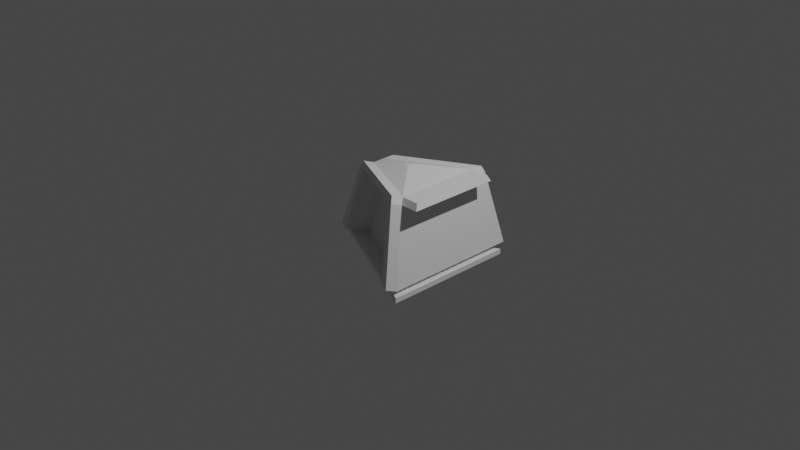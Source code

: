 # Source: Stage3.blend  (saved by Blender 2.80.60; exported with 4.5.12 LTS)
import bpy
from mathutils import Matrix  # noqa: F401  (used for matrix-valued properties, if any)

bpy.ops.wm.read_factory_settings(use_empty=True)
scene = bpy.context.scene
scene.name = 'Scene'

# ---- collections
col_collection = bpy.data.collections.new('Collection'); scene.collection.children.link(col_collection)

# ---- materials (node trees are filled in below, after node groups)
mat_material = bpy.data.materials.new('Material')
mat_material.alpha_threshold = 0.0
mat_material.use_transparent_shadow = False
mat_material.roughness = 0.5
mat_material.line_color = (0.0, 0.0, 0.0, 1.0)

# ---- material node trees
mat_material.use_nodes = True; mat_material.node_tree.nodes.clear()
_N = mat_material.node_tree.nodes; _L = mat_material.node_tree.links
n0 = _N.new('ShaderNodeOutputMaterial'); n0.name = 'Material Output'; n0.location = (300, 300)
n1 = _N.new('ShaderNodeBsdfPrincipled'); n1.name = 'Principled BSDF'; n1.location = (10, 300)
n1.distribution = 'GGX'
n1.subsurface_method = 'BURLEY'
n1.inputs[3].default_value = 1.45
_L.new(n1.outputs[0], n0.inputs[0])
n0.is_active_output = True

# ---- world
world_world = bpy.data.worlds.new('World'); scene.world = world_world
world_world.use_nodes = True; world_world.node_tree.nodes.clear()
_N = world_world.node_tree.nodes; _L = world_world.node_tree.links
n0 = _N.new('ShaderNodeOutputWorld'); n0.name = 'World Output'; n0.location = (300, 300)
n1 = _N.new('ShaderNodeBackground'); n1.name = 'Background'; n1.location = (10, 300)
n1.inputs[0].default_value = (0.05088, 0.05088, 0.05088, 1.0)
_L.new(n1.outputs[0], n0.inputs[0])
n0.is_active_output = True
world_world.color = (0.05088, 0.05088, 0.05088)
world_world.use_sun_shadow = False
world_world.sun_shadow_jitter_overblur = 0.0

# ---- cameras
cam_camera = bpy.data.cameras.new('Camera')
cam_camera.clip_end = 100.0
cam_camera.ortho_scale = 7.314
cam_camera.dof.focus_distance = 0.0
cam_camera.dof.aperture_fstop = 128.0

# ---- lights
light_light = bpy.data.lights.new('Light', 'POINT')
light_light.transmission_factor = 0.0
light_light.cutoff_distance = 30.0
light_light.energy = 1000.0
light_light.shadow_buffer_clip_start = 1.001
light_light.shadow_soft_size = 0.1
light_light.shadow_maximum_resolution = 0.006
light_light.use_absolute_resolution = True

# ---- meshes
me_cube = bpy.data.meshes.new('Cube')
me_cube.from_pydata([(0.3076, 0.09156, 1.121), (1.273, 1.278, -0.669), (0.3076, -0.09156, 1.121), (1.273, -1.278, -0.669), (0.1774, 0.004534, 1.121), (-1.278, 0.08562, -0.669), (0.179, -0.03554, 1.121), (-1.278, -0.08562, -0.669), (0.8071, 0.8101, -0.8671), (0.8071, -0.8094, -0.8671), (-0.809, 0.05463, -0.8671), (-0.809, -0.05388, -0.8671), (1.273, 1.276, -0.5737), (-1.279, -0.09378, -0.5737), (1.273, -1.273, -0.5737), (-1.279, 0.08372, -0.5737), (-0.4614, -0.1683, 0.9886), (0.9261, 0.8546, 0.9886), (0.9261, -0.7935, 0.9886), (-0.4692, 0.07728, 0.9886), (1.213, 1.203, -0.4974), (1.213, -1.201, -0.4974), (-1.189, 0.07886, -0.4974), (-1.189, -0.09021, -0.4974), (1.101, 1.091, -0.5304), (1.155, 1.157, -0.5701), (1.101, -1.089, -0.5304), (1.155, -1.155, -0.5701), (-1.078, 0.07143, -0.5304), (-1.159, 0.07584, -0.5701), (-1.159, -0.08511, -0.5701), (-1.077, -0.08187, -0.5304), (-0.5548, -0.1629, 0.8761), (0.9716, 0.9099, 0.8761), (0.9716, -0.8537, 0.8761), (-0.5619, 0.07912, 0.8761), (-1.038, 0.1977, -0.669), (0.1911, -0.04081, 1.121), (-1.038, -0.1977, -0.669), (0.1897, 0.01272, 1.121), (-0.657, 0.1257, -0.8671), (-0.657, -0.1249, -0.8671), (-1.039, 0.1958, -0.5737), (-1.039, -0.2047, -0.5737), (-0.338, 0.1504, 0.9886), (-0.3309, -0.2271, 0.9886), (-0.9634, -0.1946, -0.4974), (-0.9635, 0.1846, -0.4974), (-0.941, 0.1775, -0.5701), (-0.941, -0.1857, -0.5701), (-0.8726, -0.1766, -0.5304), (-0.8727, 0.1673, -0.5304), (-0.4112, -0.2278, 0.8761), (-0.4177, 0.1572, 0.8761), (1.053, -1.175, -0.669), (0.2964, 0.08406, 1.121), (0.6678, -0.7442, -0.8671), (1.053, 1.173, -0.5737), (0.8058, 0.7876, 0.9886), (1.006, 1.106, -0.4974), (0.9553, 1.063, -0.5701), (0.9133, 1.003, -0.5304), (0.8394, 0.8383, 0.8761), (1.053, 1.175, -0.669), (0.2965, -0.08673, 1.121), (0.6678, 0.745, -0.8671), (1.053, -1.172, -0.5737), (0.8065, -0.7396, 0.9886), (1.006, -1.105, -0.4974), (0.9553, -1.062, -0.5701), (0.9133, -1.002, -0.5304), (0.84, -0.7941, 0.8761), (-0.6319, -0.3326, 0.9273), (-0.5385, -0.338, 1.04), (-0.408, -0.3968, 1.04), (0.8945, -1.023, 0.9273), (1.136, -1.371, -0.4462), (-1.041, -0.3644, -0.4462), (-1.266, -0.2599, -0.4462), (0.849, -0.9632, 1.04), (-0.4884, -0.3976, 0.9273), (0.7293, -0.9093, 1.04), (0.7629, -0.9639, 0.9273), (0.929, -1.275, -0.4462), (1.261, 0.8546, 0.9886), (1.261, -0.7935, 0.9886), (1.306, 0.9099, 0.8761), (1.306, -0.8537, 0.8761), (-1.278, -0.07439, -0.669), (0.3076, -0.07956, 1.121), (0.1789, -0.03291, 1.121), (1.273, -1.11, -0.669), (-0.809, -0.04676, -0.8671), (0.8071, -0.7032, -0.8671), (1.273, -1.106, -0.5737), (-1.279, -0.08215, -0.5737), (0.9261, -0.6854, 0.9886), (-0.4619, -0.1522, 0.9886), (-1.189, -0.07913, -0.4974), (1.213, -1.043, -0.4974), (1.155, -1.003, -0.5701), (-1.159, -0.07456, -0.5701), (-1.077, -0.07182, -0.5304), (1.101, -0.946, -0.5304), (-0.5552, -0.147, 0.8761), (0.9716, -0.7381, 0.8761), (-0.657, -0.1085, -0.8671), (0.191, -0.0373, 1.121), (0.2965, -0.07554, 1.121), (0.6678, -0.6466, -0.8671), (1.261, -0.6854, 0.9886), (1.306, -0.7381, 0.8761), (0.1775, 0.002037, 1.121), (1.273, 1.119, -0.669), (0.8071, 0.7092, -0.8671), (-1.279, 0.07266, -0.5737), (-0.4687, 0.06198, 0.9886), (-1.189, 0.06833, -0.4974), (-1.159, 0.06581, -0.5701), (-1.078, 0.06188, -0.5304), (-0.5614, 0.06404, 0.8761), (-1.278, 0.07495, -0.669), (0.3076, 0.08016, 1.121), (-0.809, 0.04787, -0.8671), (1.273, 1.117, -0.5737), (0.9261, 0.752, 0.9886), (1.213, 1.053, -0.4974), (1.155, 1.013, -0.5701), (1.101, 0.9549, -0.5304), (0.9716, 0.8, 0.8761), (-0.657, 0.1101, -0.8671), (0.1897, 0.009383, 1.121), (0.2964, 0.07342, 1.121), (0.6678, 0.6522, -0.8671), (1.261, 0.752, 0.9886), (1.306, 0.8, 0.8761), (0.8058, 1.004, 0.9886), (0.9261, 1.071, 0.9886), (0.9716, 1.126, 0.8761), (1.213, 1.42, -0.4974), (-0.5619, 0.2957, 0.8761), (-1.189, 0.2954, -0.4974), (1.006, 1.323, -0.4974), (-0.4692, 0.2938, 0.9886), (0.8394, 1.055, 0.8761), (-0.338, 0.3669, 0.9886), (-0.9635, 0.4011, -0.4974), (-0.4177, 0.3738, 0.8761), (1.027, 1.032, -0.7952), (-1.031, 0.06929, -0.7952), (-1.031, -0.06893, -0.7952), (1.027, -1.031, -0.7952), (-0.8375, -0.1594, -0.7952), (-0.8375, 0.1598, -0.7952), (0.85, -0.9483, -0.7952), (0.85, 0.9487, -0.7952), (1.027, -0.896, -0.7952), (-1.031, -0.05986, -0.7952), (1.027, 0.9031, -0.7952), (-1.031, 0.06068, -0.7952), (1.039, -0.8632, -0.5499), (-0.7942, -0.01583, -0.5499), (0.8842, -0.5738, 0.7927), (-0.2803, -0.04672, 0.7927), (-0.1295, -0.0534, 0.8621), (-0.7091, -0.02475, -0.5261), (1.005, 0.7774, -0.5261), (0.8489, 0.4767, 0.8621)], [], [(107, 90, 6, 37), (45, 37, 6, 16), (116, 112, 4, 19), (155, 148, 8, 65), (96, 89, 2, 18), (58, 55, 0, 17), (109, 93, 9, 56), (152, 150, 11, 41), (159, 149, 10, 123), (156, 151, 9, 93), (63, 57, 12, 1), (91, 94, 14, 3), (121, 115, 15, 5), (38, 43, 13, 7), (58, 17, 137, 136), (33, 17, 84, 86), (120, 116, 19, 35), (16, 32, 72, 73), (95, 13, 30, 101), (117, 22, 28, 119), (59, 20, 24, 61), (124, 12, 25, 127), (49, 50, 31, 30), (118, 119, 28, 29), (100, 103, 26, 27), (60, 61, 24, 25), (42, 15, 29, 48), (99, 21, 26, 103), (46, 23, 31, 50), (66, 14, 27, 69), (34, 18, 79, 75), (117, 120, 35, 22), (99, 105, 34, 21), (19, 44, 145, 143), (53, 47, 146, 147), (68, 71, 162, 160), (13, 43, 49, 30), (68, 46, 50, 70), (57, 42, 48, 60), (29, 28, 51, 48), (69, 70, 50, 49), (22, 47, 51, 28), (71, 68, 83, 82), (47, 22, 141, 146), (54, 66, 43, 38), (5, 15, 42, 36), (154, 152, 41, 56), (92, 106, 41, 11), (19, 4, 39, 44), (149, 153, 40, 10), (67, 64, 37, 45), (108, 107, 37, 64), (89, 108, 64, 2), (18, 2, 64, 67), (151, 154, 56, 9), (3, 14, 66, 54), (21, 34, 75, 76), (27, 26, 70, 69), (12, 57, 60, 25), (21, 68, 70, 26), (23, 46, 77, 78), (53, 62, 167, 164), (43, 66, 69, 49), (48, 51, 61, 60), (47, 59, 61, 51), (22, 35, 140, 141), (36, 42, 57, 63), (106, 109, 56, 41), (44, 39, 55, 58), (153, 155, 65, 40), (80, 74, 73, 72), (77, 80, 72, 78), (82, 81, 74, 80), (75, 79, 81, 82), (76, 75, 82, 83), (45, 16, 73, 74), (18, 67, 81, 79), (46, 52, 80, 77), (32, 23, 78, 72), (67, 45, 74, 81), (68, 21, 76, 83), (52, 71, 82, 80), (111, 110, 85, 87), (96, 18, 85, 110), (129, 33, 86, 135), (18, 34, 87, 85), (34, 105, 111, 87), (125, 96, 110, 134), (135, 134, 110, 111), (130, 133, 109, 106), (122, 132, 108, 89), (132, 131, 107, 108), (123, 130, 106, 92), (126, 129, 105, 99), (23, 32, 104, 98), (126, 99, 103, 128), (127, 128, 103, 100), (30, 31, 102, 101), (14, 94, 100, 27), (23, 98, 102, 31), (115, 95, 101, 118), (32, 16, 97, 104), (7, 13, 95, 88), (113, 124, 94, 91), (158, 156, 93, 114), (150, 157, 92, 11), (133, 114, 93, 109), (125, 122, 89, 96), (16, 6, 90, 97), (131, 112, 90, 107), (39, 4, 112, 131), (17, 0, 122, 125), (65, 8, 114, 133), (148, 158, 114, 8), (1, 12, 124, 113), (15, 115, 118, 29), (25, 24, 128, 127), (20, 126, 128, 24), (20, 33, 129, 126), (10, 40, 130, 123), (55, 39, 131, 132), (0, 55, 132, 122), (40, 65, 133, 130), (86, 84, 134, 135), (17, 125, 134, 84), (105, 129, 135, 111), (98, 104, 120, 117), (101, 102, 119, 118), (94, 124, 127, 100), (98, 117, 119, 102), (104, 97, 116, 120), (88, 95, 115, 121), (157, 159, 123, 92), (97, 90, 112, 116), (144, 136, 137, 138), (142, 144, 138, 139), (141, 140, 147, 146), (140, 143, 145, 147), (147, 145, 136, 144), (59, 62, 144, 142), (35, 19, 143, 140), (33, 20, 139, 138), (20, 59, 142, 139), (44, 58, 136, 145), (62, 53, 147, 144), (17, 33, 138, 137), (88, 121, 159, 157), (1, 113, 158, 148), (7, 88, 157, 150), (113, 91, 156, 158), (36, 63, 155, 153), (3, 54, 154, 151), (5, 36, 153, 149), (54, 38, 152, 154), (91, 3, 151, 156), (121, 5, 149, 159), (38, 7, 150, 152), (63, 1, 148, 155), (160, 162, 163, 161), (71, 52, 163, 162), (46, 68, 160, 161), (52, 46, 161, 163), (165, 164, 167, 166), (47, 53, 164, 165), (59, 47, 165, 166), (62, 59, 166, 167)])
_uv = me_cube.uv_layers.new(name='UVMap')
_uv.uv.foreach_set('vector', [0.6015, 0.2336, 0.625, 0.2336, 0.625, 0.25, 0.6015, 0.25, 0.6112, 0.4765, 0.625, 0.4765, 0.625, 0.5, 0.6112, 0.5, 0.6112, 0.7344, 0.625, 0.7344, 0.625, 0.75, 0.6112, 0.75, 0.625, 0.7284, 0.625, 0.75, 0.625, 0.75, 0.625, 0.7284, 0.3612, 0.7336, 0.375, 0.7336, 0.375, 0.75, 0.3612, 0.75, 0.8612, 0.7284, 0.875, 0.7284, 0.875, 0.75, 0.8612, 0.75, 0.6034, 0.9836, 0.625, 0.9836, 0.625, 1.0, 0.6034, 1.0, 0.375, 0.4765, 0.375, 0.5, 0.375, 0.5, 0.375, 0.4765, 0.375, 0.7344, 0.375, 0.75, 0.375, 0.75, 0.375, 0.7344, 0.125, 0.7336, 0.125, 0.75, 0.125, 0.75, 0.125, 0.7336, 0.625, 0.7284, 0.6428, 0.7284, 0.6428, 0.75, 0.625, 0.75, 0.125, 0.7336, 0.1428, 0.7336, 0.1428, 0.75, 0.125, 0.75, 0.375, 0.7344, 0.3928, 0.7344, 0.3928, 0.75, 0.375, 0.75, 0.375, 0.4765, 0.3928, 0.4765, 0.3928, 0.5, 0.375, 0.5, 0.8612, 0.7284, 0.8612, 0.75, 0.8612, 0.75, 0.8612, 0.7284, 0.8428, 0.75, 0.8612, 0.75, 0.8612, 0.75, 0.8428, 0.75, 0.5928, 0.7344, 0.6112, 0.7344, 0.6112, 0.75, 0.5928, 0.75, 0.6112, 0.5, 0.5928, 0.5, 0.5928, 0.5, 0.6112, 0.5, 0.3928, 0.5164, 0.3928, 0.5, 0.3928, 0.5, 0.3928, 0.5164, 0.4071, 0.7344, 0.4071, 0.75, 0.4071, 0.75, 0.4071, 0.7344, 0.6571, 0.7284, 0.6571, 0.75, 0.6571, 0.75, 0.6571, 0.7284, 0.1428, 0.5156, 0.1428, 0.5, 0.1428, 0.5, 0.1428, 0.5156, 0.3928, 0.4765, 0.4071, 0.4765, 0.4071, 0.5, 0.3928, 0.5, 0.3928, 0.7344, 0.4071, 0.7344, 0.4071, 0.75, 0.3928, 0.75, 0.1428, 0.7336, 0.1571, 0.7336, 0.1571, 0.75, 0.1428, 0.75, 0.6428, 0.7284, 0.6571, 0.7284, 0.6571, 0.75, 0.6428, 0.75, 0.6428, 0.5235, 0.6428, 0.5, 0.6428, 0.5, 0.6428, 0.5235, 0.1571, 0.7336, 0.1571, 0.75, 0.1571, 0.75, 0.1571, 0.7336, 0.4071, 0.4765, 0.4071, 0.5, 0.4071, 0.5, 0.4071, 0.4765, 0.3928, 0.2716, 0.3928, 0.25, 0.3928, 0.25, 0.3928, 0.2716, 0.3428, 0.75, 0.3612, 0.75, 0.3612, 0.75, 0.3428, 0.75, 0.4071, 0.7344, 0.5928, 0.7344, 0.5928, 0.75, 0.4071, 0.75, 0.1571, 0.7336, 0.3428, 0.7336, 0.3428, 0.75, 0.1571, 0.75, 0.8612, 0.5, 0.8612, 0.5235, 0.8612, 0.5235, 0.8612, 0.5, 0.8428, 0.5235, 0.6571, 0.5235, 0.6571, 0.5235, 0.8428, 0.5235, 0.4071, 0.2716, 0.5928, 0.2716, 0.5928, 0.2716, 0.4071, 0.2716, 0.3928, 0.5, 0.3928, 0.4765, 0.3928, 0.4765, 0.3928, 0.5, 0.4071, 0.2716, 0.4071, 0.4765, 0.4071, 0.4765, 0.4071, 0.2716, 0.6428, 0.7284, 0.6428, 0.5235, 0.6428, 0.5235, 0.6428, 0.7284, 0.6428, 0.5, 0.6571, 0.5, 0.6571, 0.5235, 0.6428, 0.5235, 0.3928, 0.2716, 0.4071, 0.2716, 0.4071, 0.4765, 0.3928, 0.4765, 0.6571, 0.5, 0.6571, 0.5235, 0.6571, 0.5235, 0.6571, 0.5, 0.5928, 0.2716, 0.4071, 0.2716, 0.4071, 0.2716, 0.5928, 0.2716, 0.6571, 0.5235, 0.6571, 0.5, 0.6571, 0.5, 0.6571, 0.5235, 0.375, 0.2716, 0.3928, 0.2716, 0.3928, 0.4765, 0.375, 0.4765, 0.625, 0.5, 0.6428, 0.5, 0.6428, 0.5235, 0.625, 0.5235, 0.375, 0.2716, 0.375, 0.4765, 0.375, 0.4765, 0.375, 0.2716, 0.375, 0.9836, 0.3985, 0.9836, 0.3985, 1.0, 0.375, 1.0, 0.8612, 0.5, 0.875, 0.5, 0.875, 0.5235, 0.8612, 0.5235, 0.625, 0.5, 0.625, 0.5235, 0.625, 0.5235, 0.625, 0.5, 0.6112, 0.2716, 0.625, 0.2716, 0.625, 0.4765, 0.6112, 0.4765, 0.3966, 0.2336, 0.6015, 0.2336, 0.6015, 0.25, 0.3966, 0.25, 0.375, 0.2336, 0.3966, 0.2336, 0.3966, 0.25, 0.375, 0.25, 0.6112, 0.25, 0.625, 0.25, 0.625, 0.2716, 0.6112, 0.2716, 0.375, 0.25, 0.375, 0.2716, 0.375, 0.2716, 0.375, 0.25, 0.375, 0.25, 0.3928, 0.25, 0.3928, 0.2716, 0.375, 0.2716, 0.1571, 0.75, 0.3428, 0.75, 0.3428, 0.75, 0.1571, 0.75, 0.3928, 0.25, 0.4071, 0.25, 0.4071, 0.2716, 0.3928, 0.2716, 0.6428, 0.75, 0.6428, 0.7284, 0.6428, 0.7284, 0.6428, 0.75, 0.4071, 0.25, 0.4071, 0.2716, 0.4071, 0.2716, 0.4071, 0.25, 0.4071, 0.5, 0.4071, 0.4765, 0.4071, 0.4765, 0.4071, 0.5, 0.8428, 0.5235, 0.8428, 0.7284, 0.8428, 0.7284, 0.8428, 0.5235, 0.3928, 0.4765, 0.3928, 0.2716, 0.3928, 0.2716, 0.3928, 0.4765, 0.6428, 0.5235, 0.6571, 0.5235, 0.6571, 0.7284, 0.6428, 0.7284, 0.6571, 0.5235, 0.6571, 0.7284, 0.6571, 0.7284, 0.6571, 0.5235, 0.4071, 0.75, 0.5928, 0.75, 0.5928, 0.75, 0.4071, 0.75, 0.625, 0.5235, 0.6428, 0.5235, 0.6428, 0.7284, 0.625, 0.7284, 0.3985, 0.9836, 0.6034, 0.9836, 0.6034, 1.0, 0.3985, 1.0, 0.8612, 0.5235, 0.875, 0.5235, 0.875, 0.7284, 0.8612, 0.7284, 0.625, 0.5235, 0.625, 0.7284, 0.625, 0.7284, 0.625, 0.5235, 0.5928, 0.4765, 0.6112, 0.4765, 0.6112, 0.5, 0.5928, 0.5, 0.4071, 0.4765, 0.5928, 0.4765, 0.5928, 0.5, 0.4071, 0.5, 0.5928, 0.2716, 0.6112, 0.2716, 0.6112, 0.4765, 0.5928, 0.4765, 0.5928, 0.25, 0.6112, 0.25, 0.6112, 0.2716, 0.5928, 0.2716, 0.4071, 0.25, 0.5928, 0.25, 0.5928, 0.2716, 0.4071, 0.2716, 0.6112, 0.4765, 0.6112, 0.5, 0.6112, 0.5, 0.6112, 0.4765, 0.6112, 0.25, 0.6112, 0.2716, 0.6112, 0.2716, 0.6112, 0.25, 0.4071, 0.4765, 0.5928, 0.4765, 0.5928, 0.4765, 0.4071, 0.4765, 0.5928, 0.5, 0.4071, 0.5, 0.4071, 0.5, 0.5928, 0.5, 0.6112, 0.2716, 0.6112, 0.4765, 0.6112, 0.4765, 0.6112, 0.2716, 0.4071, 0.2716, 0.4071, 0.25, 0.4071, 0.25, 0.4071, 0.2716, 0.5928, 0.4765, 0.5928, 0.2716, 0.5928, 0.2716, 0.5928, 0.4765, 0.3428, 0.7336, 0.3612, 0.7336, 0.3612, 0.75, 0.3428, 0.75, 0.3612, 0.7336, 0.3612, 0.75, 0.3612, 0.75, 0.3612, 0.7336, 0.3428, 0.5156, 0.3428, 0.5, 0.3428, 0.5, 0.3428, 0.5156, 0.3612, 0.75, 0.3428, 0.75, 0.3428, 0.75, 0.3612, 0.75, 0.3428, 0.75, 0.3428, 0.7336, 0.3428, 0.7336, 0.3428, 0.75, 0.3612, 0.5156, 0.3612, 0.7336, 0.3612, 0.7336, 0.3612, 0.5156, 0.3428, 0.5156, 0.3612, 0.5156, 0.3612, 0.7336, 0.3428, 0.7336, 0.3985, 0.7656, 0.6034, 0.7656, 0.6034, 0.9836, 0.3985, 0.9836, 0.375, 0.01557, 0.3966, 0.01557, 0.3966, 0.2336, 0.375, 0.2336, 0.3966, 0.01557, 0.6015, 0.01557, 0.6015, 0.2336, 0.3966, 0.2336, 0.375, 0.7656, 0.3985, 0.7656, 0.3985, 0.9836, 0.375, 0.9836, 0.1571, 0.5156, 0.3428, 0.5156, 0.3428, 0.7336, 0.1571, 0.7336, 0.4071, 0.5, 0.5928, 0.5, 0.5928, 0.5164, 0.4071, 0.5164, 0.1571, 0.5156, 0.1571, 0.7336, 0.1571, 0.7336, 0.1571, 0.5156, 0.1428, 0.5156, 0.1571, 0.5156, 0.1571, 0.7336, 0.1428, 0.7336, 0.3928, 0.5, 0.4071, 0.5, 0.4071, 0.5164, 0.3928, 0.5164, 0.1428, 0.75, 0.1428, 0.7336, 0.1428, 0.7336, 0.1428, 0.75, 0.4071, 0.5, 0.4071, 0.5164, 0.4071, 0.5164, 0.4071, 0.5, 0.3928, 0.7344, 0.3928, 0.5164, 0.3928, 0.5164, 0.3928, 0.7344, 0.5928, 0.5, 0.6112, 0.5, 0.6112, 0.5164, 0.5928, 0.5164, 0.375, 0.5, 0.3928, 0.5, 0.3928, 0.5164, 0.375, 0.5164, 0.125, 0.5156, 0.1428, 0.5156, 0.1428, 0.7336, 0.125, 0.7336, 0.125, 0.5156, 0.125, 0.7336, 0.125, 0.7336, 0.125, 0.5156, 0.375, 0.5, 0.375, 0.5164, 0.375, 0.5164, 0.375, 0.5, 0.6034, 0.7656, 0.625, 0.7656, 0.625, 0.9836, 0.6034, 0.9836, 0.3612, 0.5156, 0.375, 0.5156, 0.375, 0.7336, 0.3612, 0.7336, 0.6112, 0.5, 0.625, 0.5, 0.625, 0.5164, 0.6112, 0.5164, 0.6015, 0.01557, 0.625, 0.01557, 0.625, 0.2336, 0.6015, 0.2336, 0.6015, 0.0, 0.625, 0.0, 0.625, 0.01557, 0.6015, 0.01557, 0.3612, 0.5, 0.375, 0.5, 0.375, 0.5156, 0.3612, 0.5156, 0.6034, 0.75, 0.625, 0.75, 0.625, 0.7656, 0.6034, 0.7656, 0.125, 0.5, 0.125, 0.5156, 0.125, 0.5156, 0.125, 0.5, 0.125, 0.5, 0.1428, 0.5, 0.1428, 0.5156, 0.125, 0.5156, 0.3928, 0.75, 0.3928, 0.7344, 0.3928, 0.7344, 0.3928, 0.75, 0.1428, 0.5, 0.1571, 0.5, 0.1571, 0.5156, 0.1428, 0.5156, 0.1571, 0.5, 0.1571, 0.5156, 0.1571, 0.5156, 0.1571, 0.5, 0.1571, 0.5, 0.3428, 0.5, 0.3428, 0.5156, 0.1571, 0.5156, 0.375, 0.75, 0.3985, 0.75, 0.3985, 0.7656, 0.375, 0.7656, 0.3966, 0.0, 0.6015, 0.0, 0.6015, 0.01557, 0.3966, 0.01557, 0.375, 0.0, 0.3966, 0.0, 0.3966, 0.01557, 0.375, 0.01557, 0.3985, 0.75, 0.6034, 0.75, 0.6034, 0.7656, 0.3985, 0.7656, 0.3428, 0.5, 0.3612, 0.5, 0.3612, 0.5156, 0.3428, 0.5156, 0.3612, 0.5, 0.3612, 0.5156, 0.3612, 0.5156, 0.3612, 0.5, 0.3428, 0.7336, 0.3428, 0.5156, 0.3428, 0.5156, 0.3428, 0.7336, 0.4071, 0.5164, 0.5928, 0.5164, 0.5928, 0.7344, 0.4071, 0.7344, 0.3928, 0.5164, 0.4071, 0.5164, 0.4071, 0.7344, 0.3928, 0.7344, 0.1428, 0.7336, 0.1428, 0.5156, 0.1428, 0.5156, 0.1428, 0.7336, 0.4071, 0.5164, 0.4071, 0.7344, 0.4071, 0.7344, 0.4071, 0.5164, 0.5928, 0.5164, 0.6112, 0.5164, 0.6112, 0.7344, 0.5928, 0.7344, 0.375, 0.5164, 0.3928, 0.5164, 0.3928, 0.7344, 0.375, 0.7344, 0.375, 0.5164, 0.375, 0.7344, 0.375, 0.7344, 0.375, 0.5164, 0.6112, 0.5164, 0.625, 0.5164, 0.625, 0.7344, 0.6112, 0.7344, 0.8428, 0.7284, 0.8612, 0.7284, 0.8612, 0.75, 0.8428, 0.75, 0.6571, 0.7284, 0.8428, 0.7284, 0.8428, 0.75, 0.6571, 0.75, 0.6571, 0.5, 0.8428, 0.5, 0.8428, 0.5235, 0.6571, 0.5235, 0.8428, 0.5, 0.8612, 0.5, 0.8612, 0.5235, 0.8428, 0.5235, 0.8428, 0.5235, 0.8612, 0.5235, 0.8612, 0.7284, 0.8428, 0.7284, 0.6571, 0.7284, 0.8428, 0.7284, 0.8428, 0.7284, 0.6571, 0.7284, 0.5928, 0.75, 0.6112, 0.75, 0.6112, 0.75, 0.5928, 0.75, 0.3428, 0.5, 0.1571, 0.5, 0.1571, 0.5, 0.3428, 0.5, 0.6571, 0.75, 0.6571, 0.7284, 0.6571, 0.7284, 0.6571, 0.75, 0.8612, 0.5235, 0.8612, 0.7284, 0.8612, 0.7284, 0.8612, 0.5235, 0.8428, 0.7284, 0.8428, 0.5235, 0.8428, 0.5235, 0.8428, 0.7284, 0.8612, 0.75, 0.8428, 0.75, 0.8428, 0.75, 0.8612, 0.75, 0.375, 0.5164, 0.375, 0.7344, 0.375, 0.7344, 0.375, 0.5164, 0.125, 0.5, 0.125, 0.5156, 0.125, 0.5156, 0.125, 0.5, 0.375, 0.5, 0.375, 0.5164, 0.375, 0.5164, 0.375, 0.5, 0.125, 0.5156, 0.125, 0.7336, 0.125, 0.7336, 0.125, 0.5156, 0.625, 0.5235, 0.625, 0.7284, 0.625, 0.7284, 0.625, 0.5235, 0.375, 0.25, 0.375, 0.2716, 0.375, 0.2716, 0.375, 0.25, 0.625, 0.5, 0.625, 0.5235, 0.625, 0.5235, 0.625, 0.5, 0.375, 0.2716, 0.375, 0.4765, 0.375, 0.4765, 0.375, 0.2716, 0.125, 0.7336, 0.125, 0.75, 0.125, 0.75, 0.125, 0.7336, 0.375, 0.7344, 0.375, 0.75, 0.375, 0.75, 0.375, 0.7344, 0.375, 0.4765, 0.375, 0.5, 0.375, 0.5, 0.375, 0.4765, 0.625, 0.7284, 0.625, 0.75, 0.625, 0.75, 0.625, 0.7284, 0.4071, 0.2716, 0.5928, 0.2716, 0.5928, 0.4765, 0.4071, 0.4765, 0.5928, 0.2716, 0.5928, 0.4765, 0.5928, 0.4765, 0.5928, 0.2716, 0.4071, 0.4765, 0.4071, 0.2716, 0.4071, 0.2716, 0.4071, 0.4765, 0.5928, 0.4765, 0.4071, 0.4765, 0.4071, 0.4765, 0.5928, 0.4765, 0.6571, 0.5235, 0.8428, 0.5235, 0.8428, 0.7284, 0.6571, 0.7284, 0.6571, 0.5235, 0.8428, 0.5235, 0.8428, 0.5235, 0.6571, 0.5235, 0.6571, 0.7284, 0.6571, 0.5235, 0.6571, 0.5235, 0.6571, 0.7284, 0.8428, 0.7284, 0.6571, 0.7284, 0.6571, 0.7284, 0.8428, 0.7284])
me_cube.materials.append(mat_material)
me_cube.use_remesh_preserve_volume = False
me_cube.use_remesh_preserve_attributes = False
me_cube.use_mirror_vertex_groups = False
me_cube.use_paint_bone_selection = False
me_cube.use_paint_mask_vertex = True
me_cube.update()

# ---- objects
ob_cube = bpy.data.objects.new('Cube', me_cube)
ob_light = bpy.data.objects.new('Light', light_light)
ob_camera = bpy.data.objects.new('Camera', cam_camera)

# ---- transforms, parenting, visibility, modifiers, constraints
ob_cube.location = (0.0, 0.0, 0.0)
ob_cube.scale = (0.5752, 0.5752, 0.5752)
ob_cube.lock_rotations_4d = False
ob_cube.empty_display_type = 'ARROWS'
ob_cube.lineart.crease_threshold = 0.0
ob_light.location = (4.076, 1.005, 5.904)
ob_light.rotation_euler = (0.6503, 0.05522, 1.866)
ob_light.lock_rotations_4d = False
ob_light.empty_display_type = 'ARROWS'
ob_light.color = (0.0, 0.0, 0.0, 0.0)
ob_light.lineart.crease_threshold = 0.0
ob_camera.location = (7.359, -6.926, 4.958)
ob_camera.rotation_euler = (1.109, 0.0, 0.8149)
ob_camera.lock_rotations_4d = False
ob_camera.empty_display_type = 'ARROWS'
ob_camera.color = (0.0, 0.0, 0.0, 0.0)
ob_camera.display_type = 'WIRE'
ob_camera.lineart.crease_threshold = 0.0

# ---- collection membership
col_collection.objects.link(ob_cube)
col_collection.objects.link(ob_light)
col_collection.objects.link(ob_camera)

# ---- scene / render settings (as saved in the file)
scene.camera = ob_camera
scene.frame_start = 1; scene.frame_end = 250; scene.frame_set(1)
scene.render.engine = 'BLENDER_EEVEE_NEXT'
scene.cycles.use_denoising = False
scene.cycles.samples = 128
scene.cycles.sampling_pattern = 'TABULATED_SOBOL'
scene.cycles.use_adaptive_sampling = False
scene.cycles.use_light_tree = False
scene.view_settings.view_transform = 'Filmic'
bpy.context.view_layer.update()
